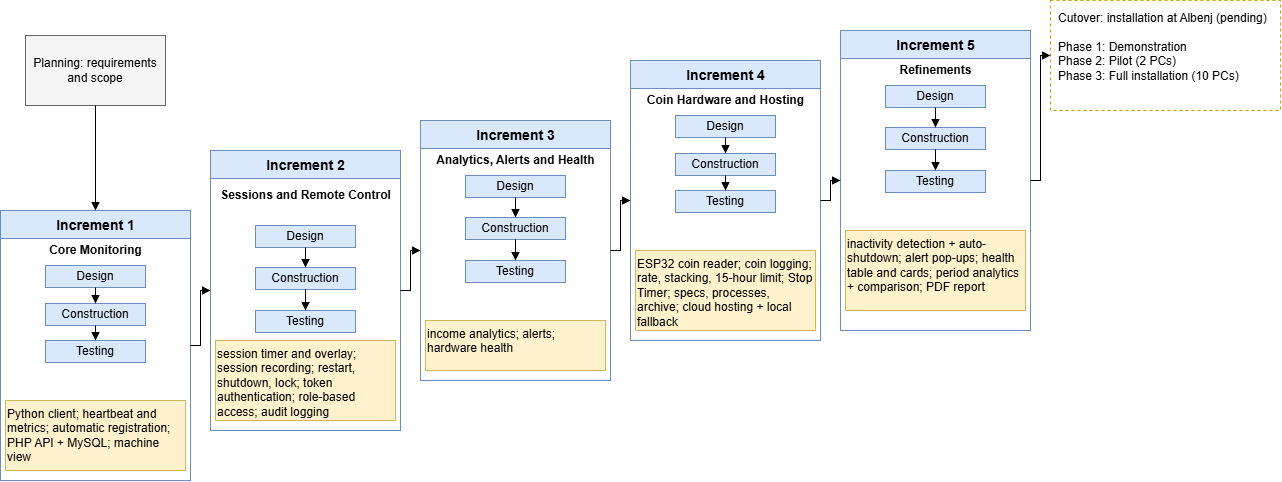

The diagram above was exported from draw.io. Its source (the exported page's mxGraphModel, read from the mxfile embedded in the PNG):
<mxGraphModel dx="1500" dy="866" grid="1" gridSize="10" guides="1" tooltips="1" connect="1" arrows="1" fold="1" page="1" pageScale="1" pageWidth="1300" pageHeight="650" math="0" shadow="0">
  <root>
    <mxCell id="0" />
    <mxCell id="1" parent="0" />
    <mxCell id="planning" parent="1" style="rounded=0;whiteSpace=wrap;html=1;fillColor=#F5F5F5;strokeColor=#666666;fontSize=12;fontColor=#000000;" value="Planning: requirements and scope" vertex="1">
      <mxGeometry height="70" width="140" x="215" y="285" as="geometry" />
    </mxCell>
    <mxCell id="inc1" parent="1" style="swimlane;html=1;startSize=28;horizontal=1;fillColor=#DAE8FC;strokeColor=#6C8EBF;fontSize=14;fontColor=#000000;fontStyle=1;verticalAlign=top;" value="Increment 1" vertex="1">
      <mxGeometry height="270" width="190" x="190" y="460" as="geometry" />
    </mxCell>
    <mxCell id="inc1_title" parent="inc1" style="text;html=1;fontSize=12;fontColor=#000000;fontStyle=1;align=center;verticalAlign=middle;" value="Core Monitoring" vertex="1">
      <mxGeometry height="20" width="180" x="5" y="30" as="geometry" />
    </mxCell>
    <mxCell id="inc1_design" parent="inc1" style="rounded=0;whiteSpace=wrap;html=1;fillColor=#DAE8FC;strokeColor=#6C8EBF;fontSize=12;fontColor=#000000;" value="Design" vertex="1">
      <mxGeometry height="22" width="100" x="45" y="55" as="geometry" />
    </mxCell>
    <mxCell id="inc1_construct" parent="inc1" style="rounded=0;whiteSpace=wrap;html=1;fillColor=#DAE8FC;strokeColor=#6C8EBF;fontSize=12;fontColor=#000000;" value="Construction" vertex="1">
      <mxGeometry height="22" width="100" x="45" y="93" as="geometry" />
    </mxCell>
    <mxCell id="inc1_test" parent="inc1" style="rounded=0;whiteSpace=wrap;html=1;fillColor=#DAE8FC;strokeColor=#6C8EBF;fontSize=12;fontColor=#000000;" value="Testing" vertex="1">
      <mxGeometry height="22" width="100" x="45" y="130" as="geometry" />
    </mxCell>
    <mxCell id="inc1_e1" edge="1" parent="inc1" source="inc1_design" style="edgeStyle=orthogonalEdgeStyle;rounded=0;html=1;endArrow=block;endFill=1;strokeColor=#000000;" target="inc1_construct">
      <mxGeometry relative="1" as="geometry" />
    </mxCell>
    <mxCell id="inc1_e2" edge="1" parent="inc1" source="inc1_construct" style="edgeStyle=orthogonalEdgeStyle;rounded=0;html=1;endArrow=block;endFill=1;strokeColor=#000000;" target="inc1_test">
      <mxGeometry relative="1" as="geometry" />
    </mxCell>
    <mxCell id="f1" parent="inc1" style="text;html=1;whiteSpace=wrap;fontSize=12;fontColor=#000000;align=left;verticalAlign=top;fillColor=#FFF2CC;strokeColor=#D6B656;" value="Python client; heartbeat and metrics; automatic registration; PHP API + MySQL; machine view" vertex="1">
      <mxGeometry height="70" width="180" x="5" y="190" as="geometry" />
    </mxCell>
    <mxCell id="inc2" parent="1" style="swimlane;html=1;startSize=28;horizontal=1;fillColor=#DAE8FC;strokeColor=#6C8EBF;fontSize=14;fontColor=#000000;fontStyle=1;verticalAlign=top;" value="Increment 2" vertex="1">
      <mxGeometry height="280" width="190" x="400" y="400" as="geometry" />
    </mxCell>
    <mxCell id="inc2_title" parent="inc2" style="text;html=1;fontSize=12;fontColor=#000000;fontStyle=1;align=center;verticalAlign=middle;" value="Sessions and Remote Control" vertex="1">
      <mxGeometry height="30" width="180" x="5" y="30" as="geometry" />
    </mxCell>
    <mxCell id="inc2_design" parent="inc2" style="rounded=0;whiteSpace=wrap;html=1;fillColor=#DAE8FC;strokeColor=#6C8EBF;fontSize=12;fontColor=#000000;" value="Design" vertex="1">
      <mxGeometry height="22" width="100" x="45" y="75" as="geometry" />
    </mxCell>
    <mxCell id="inc2_construct" parent="inc2" style="rounded=0;whiteSpace=wrap;html=1;fillColor=#DAE8FC;strokeColor=#6C8EBF;fontSize=12;fontColor=#000000;" value="Construction" vertex="1">
      <mxGeometry height="22" width="100" x="45" y="117" as="geometry" />
    </mxCell>
    <mxCell id="inc2_test" parent="inc2" style="rounded=0;whiteSpace=wrap;html=1;fillColor=#DAE8FC;strokeColor=#6C8EBF;fontSize=12;fontColor=#000000;" value="Testing" vertex="1">
      <mxGeometry height="22" width="100" x="45" y="160" as="geometry" />
    </mxCell>
    <mxCell id="inc2_e1" edge="1" parent="inc2" source="inc2_design" style="edgeStyle=orthogonalEdgeStyle;rounded=0;html=1;endArrow=block;endFill=1;strokeColor=#000000;" target="inc2_construct">
      <mxGeometry relative="1" as="geometry" />
    </mxCell>
    <mxCell id="inc2_e2" edge="1" parent="inc2" source="inc2_construct" style="edgeStyle=orthogonalEdgeStyle;rounded=0;html=1;endArrow=block;endFill=1;strokeColor=#000000;" target="inc2_test">
      <mxGeometry relative="1" as="geometry" />
    </mxCell>
    <mxCell id="f2" parent="inc2" style="text;html=1;whiteSpace=wrap;fontSize=12;fontColor=#000000;align=left;verticalAlign=top;fillColor=#FFF2CC;strokeColor=#D6B656;" value="session timer and overlay; session recording; restart, shutdown, lock; token authentication; role-based access; audit logging" vertex="1">
      <mxGeometry height="80" width="180" x="5" y="190" as="geometry" />
    </mxCell>
    <mxCell id="inc3" parent="1" style="swimlane;html=1;startSize=28;horizontal=1;fillColor=#DAE8FC;strokeColor=#6C8EBF;fontSize=14;fontColor=#000000;fontStyle=1;verticalAlign=top;" value="Increment 3" vertex="1">
      <mxGeometry height="260" width="190" x="610" y="370" as="geometry" />
    </mxCell>
    <mxCell id="inc3_title" parent="inc3" style="text;html=1;fontSize=12;fontColor=#000000;fontStyle=1;align=center;verticalAlign=middle;" value="Analytics, Alerts and Health" vertex="1">
      <mxGeometry height="20" width="180" x="5" y="30" as="geometry" />
    </mxCell>
    <mxCell id="inc3_design" parent="inc3" style="rounded=0;whiteSpace=wrap;html=1;fillColor=#DAE8FC;strokeColor=#6C8EBF;fontSize=12;fontColor=#000000;" value="Design" vertex="1">
      <mxGeometry height="22" width="100" x="45" y="55" as="geometry" />
    </mxCell>
    <mxCell id="inc3_construct" parent="inc3" style="rounded=0;whiteSpace=wrap;html=1;fillColor=#DAE8FC;strokeColor=#6C8EBF;fontSize=12;fontColor=#000000;" value="Construction" vertex="1">
      <mxGeometry height="22" width="100" x="45" y="97" as="geometry" />
    </mxCell>
    <mxCell id="inc3_test" parent="inc3" style="rounded=0;whiteSpace=wrap;html=1;fillColor=#DAE8FC;strokeColor=#6C8EBF;fontSize=12;fontColor=#000000;" value="Testing" vertex="1">
      <mxGeometry height="22" width="100" x="45" y="140" as="geometry" />
    </mxCell>
    <mxCell id="inc3_e1" edge="1" parent="inc3" source="inc3_design" style="edgeStyle=orthogonalEdgeStyle;rounded=0;html=1;endArrow=block;endFill=1;strokeColor=#000000;" target="inc3_construct">
      <mxGeometry relative="1" as="geometry" />
    </mxCell>
    <mxCell id="inc3_e2" edge="1" parent="inc3" source="inc3_construct" style="edgeStyle=orthogonalEdgeStyle;rounded=0;html=1;endArrow=block;endFill=1;strokeColor=#000000;" target="inc3_test">
      <mxGeometry relative="1" as="geometry" />
    </mxCell>
    <mxCell id="f3" parent="inc3" style="text;html=1;whiteSpace=wrap;fontSize=12;fontColor=#000000;align=left;verticalAlign=top;fillColor=#FFF2CC;strokeColor=#D6B656;" value="income analytics; alerts; hardware health" vertex="1">
      <mxGeometry height="50" width="180" x="5" y="200" as="geometry" />
    </mxCell>
    <mxCell id="inc4" parent="1" style="swimlane;html=1;startSize=28;horizontal=1;fillColor=#DAE8FC;strokeColor=#6C8EBF;fontSize=14;fontColor=#000000;fontStyle=1;verticalAlign=top;" value="Increment 4" vertex="1">
      <mxGeometry height="280" width="190" x="820" y="310" as="geometry" />
    </mxCell>
    <mxCell id="inc4_title" parent="inc4" style="text;html=1;fontSize=12;fontColor=#000000;fontStyle=1;align=center;verticalAlign=middle;" value="Coin Hardware and Hosting" vertex="1">
      <mxGeometry height="20" width="180" x="5" y="30" as="geometry" />
    </mxCell>
    <mxCell id="inc4_design" parent="inc4" style="rounded=0;whiteSpace=wrap;html=1;fillColor=#DAE8FC;strokeColor=#6C8EBF;fontSize=12;fontColor=#000000;" value="Design" vertex="1">
      <mxGeometry height="22" width="100" x="45" y="55" as="geometry" />
    </mxCell>
    <mxCell id="inc4_construct" parent="inc4" style="rounded=0;whiteSpace=wrap;html=1;fillColor=#DAE8FC;strokeColor=#6C8EBF;fontSize=12;fontColor=#000000;" value="Construction" vertex="1">
      <mxGeometry height="22" width="100" x="45" y="93" as="geometry" />
    </mxCell>
    <mxCell id="inc4_test" parent="inc4" style="rounded=0;whiteSpace=wrap;html=1;fillColor=#DAE8FC;strokeColor=#6C8EBF;fontSize=12;fontColor=#000000;" value="Testing" vertex="1">
      <mxGeometry height="22" width="100" x="45" y="130" as="geometry" />
    </mxCell>
    <mxCell id="inc4_e1" edge="1" parent="inc4" source="inc4_design" style="edgeStyle=orthogonalEdgeStyle;rounded=0;html=1;endArrow=block;endFill=1;strokeColor=#000000;" target="inc4_construct">
      <mxGeometry relative="1" as="geometry" />
    </mxCell>
    <mxCell id="inc4_e2" edge="1" parent="inc4" source="inc4_construct" style="edgeStyle=orthogonalEdgeStyle;rounded=0;html=1;endArrow=block;endFill=1;strokeColor=#000000;" target="inc4_test">
      <mxGeometry relative="1" as="geometry" />
    </mxCell>
    <mxCell id="f4" parent="inc4" style="text;html=1;whiteSpace=wrap;fontSize=12;fontColor=#000000;align=left;verticalAlign=top;fillColor=#FFF2CC;strokeColor=#D6B656;" value="ESP32 coin reader; coin logging; rate, stacking, 15-hour limit; Stop Timer; specs, processes, archive; cloud hosting + local fallback" vertex="1">
      <mxGeometry height="80" width="180" x="5" y="190" as="geometry" />
    </mxCell>
    <mxCell id="inc5" parent="1" style="swimlane;html=1;startSize=28;horizontal=1;fillColor=#DAE8FC;strokeColor=#6C8EBF;fontSize=14;fontColor=#000000;fontStyle=1;verticalAlign=top;" value="Increment 5" vertex="1">
      <mxGeometry height="300" width="190" x="1030" y="280" as="geometry" />
    </mxCell>
    <mxCell id="inc5_title" parent="inc5" style="text;html=1;fontSize=12;fontColor=#000000;fontStyle=1;align=center;verticalAlign=middle;" value="Refinements" vertex="1">
      <mxGeometry height="20" width="180" x="5" y="30" as="geometry" />
    </mxCell>
    <mxCell id="inc5_design" parent="inc5" style="rounded=0;whiteSpace=wrap;html=1;fillColor=#DAE8FC;strokeColor=#6C8EBF;fontSize=12;fontColor=#000000;" value="Design" vertex="1">
      <mxGeometry height="22" width="100" x="45" y="55" as="geometry" />
    </mxCell>
    <mxCell id="inc5_construct" parent="inc5" style="rounded=0;whiteSpace=wrap;html=1;fillColor=#DAE8FC;strokeColor=#6C8EBF;fontSize=12;fontColor=#000000;" value="Construction" vertex="1">
      <mxGeometry height="22" width="100" x="45" y="97" as="geometry" />
    </mxCell>
    <mxCell id="inc5_test" parent="inc5" style="rounded=0;whiteSpace=wrap;html=1;fillColor=#DAE8FC;strokeColor=#6C8EBF;fontSize=12;fontColor=#000000;" value="Testing" vertex="1">
      <mxGeometry height="22" width="100" x="45" y="140" as="geometry" />
    </mxCell>
    <mxCell id="inc5_e1" edge="1" parent="inc5" source="inc5_design" style="edgeStyle=orthogonalEdgeStyle;rounded=0;html=1;endArrow=block;endFill=1;strokeColor=#000000;" target="inc5_construct">
      <mxGeometry relative="1" as="geometry" />
    </mxCell>
    <mxCell id="inc5_e2" edge="1" parent="inc5" source="inc5_construct" style="edgeStyle=orthogonalEdgeStyle;rounded=0;html=1;endArrow=block;endFill=1;strokeColor=#000000;" target="inc5_test">
      <mxGeometry relative="1" as="geometry" />
    </mxCell>
    <mxCell id="f5" parent="inc5" style="text;html=1;whiteSpace=wrap;fontSize=12;fontColor=#000000;align=left;verticalAlign=top;fillColor=#FFF2CC;strokeColor=#D6B656;" value="inactivity detection + auto-shutdown; alert pop-ups; health table and cards; period analytics + comparison; PDF report" vertex="1">
      <mxGeometry height="80" width="180" x="5" y="200" as="geometry" />
    </mxCell>
    <mxCell id="cutover" parent="1" style="rounded=0;whiteSpace=wrap;html=1;fillColor=#FFFFFF;strokeColor=#D79B00;fontSize=12;fontColor=#000000;dashed=1;align=left;verticalAlign=top;spacingLeft=6;spacingTop=4;" value="Cutover: installation at Albenj (pending)&lt;br&gt;&lt;br&gt;Phase 1: Demonstration&lt;br&gt;Phase 2: Pilot (2 PCs)&lt;br&gt;Phase 3: Full installation (10 PCs)" vertex="1">
      <mxGeometry height="110" width="230" x="1240" y="250" as="geometry" />
    </mxCell>
    <mxCell id="a_plan_inc1" edge="1" parent="1" source="planning" style="edgeStyle=orthogonalEdgeStyle;rounded=0;html=1;endArrow=block;endFill=1;strokeColor=#000000;" target="inc1">
      <mxGeometry relative="1" as="geometry" />
    </mxCell>
    <mxCell id="a_inc1_inc2" edge="1" parent="1" source="inc1" style="edgeStyle=orthogonalEdgeStyle;rounded=0;html=1;endArrow=block;endFill=1;strokeColor=#000000;" target="inc2">
      <mxGeometry relative="1" as="geometry" />
    </mxCell>
    <mxCell id="a_inc2_inc3" edge="1" parent="1" source="inc2" style="edgeStyle=orthogonalEdgeStyle;rounded=0;html=1;endArrow=block;endFill=1;strokeColor=#000000;" target="inc3">
      <mxGeometry relative="1" as="geometry" />
    </mxCell>
    <mxCell id="a_inc3_inc4" edge="1" parent="1" source="inc3" style="edgeStyle=orthogonalEdgeStyle;rounded=0;html=1;endArrow=block;endFill=1;strokeColor=#000000;" target="inc4">
      <mxGeometry relative="1" as="geometry" />
    </mxCell>
    <mxCell id="a_inc4_inc5" edge="1" parent="1" source="inc4" style="edgeStyle=orthogonalEdgeStyle;rounded=0;html=1;endArrow=block;endFill=1;strokeColor=#000000;" target="inc5">
      <mxGeometry relative="1" as="geometry" />
    </mxCell>
    <mxCell id="a_inc5_cutover" edge="1" parent="1" source="inc5" style="edgeStyle=orthogonalEdgeStyle;rounded=0;html=1;endArrow=block;endFill=1;strokeColor=#000000;" target="cutover">
      <mxGeometry relative="1" as="geometry" />
    </mxCell>
  </root>
</mxGraphModel>